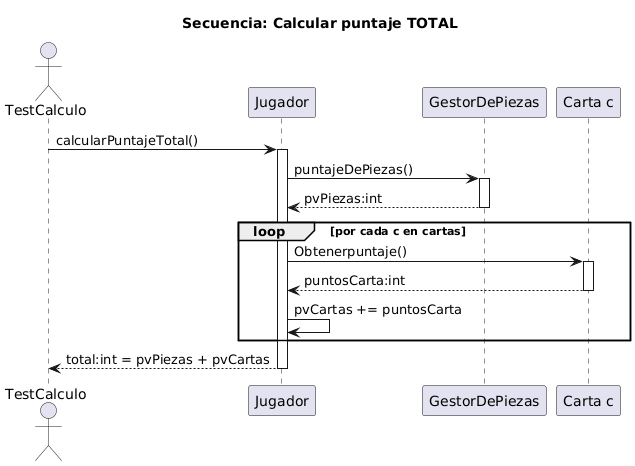

The diagram above was rendered by PlantUML. Its source (embedded in the PNG):
@startuml
title Secuencia: Calcular puntaje TOTAL

actor TestCalculo as T
participant Jugador as J
participant GestorDePiezas as GP
participant "Carta c" as C

T -> J : calcularPuntajeTotal()
activate J

J -> GP : puntajeDePiezas()
activate GP
GP --> J : pvPiezas:int
deactivate GP


'J -> J : cartas = obtenerCartas() al final no pusimos esta

loop por cada c en cartas
  J -> C : Obtenerpuntaje()
  activate C
  C --> J : puntosCarta:int
  ' (0|1)
  deactivate C
  J -> J : pvCartas += puntosCarta
end

J --> T : total:int = pvPiezas + pvCartas
deactivate J
@enduml